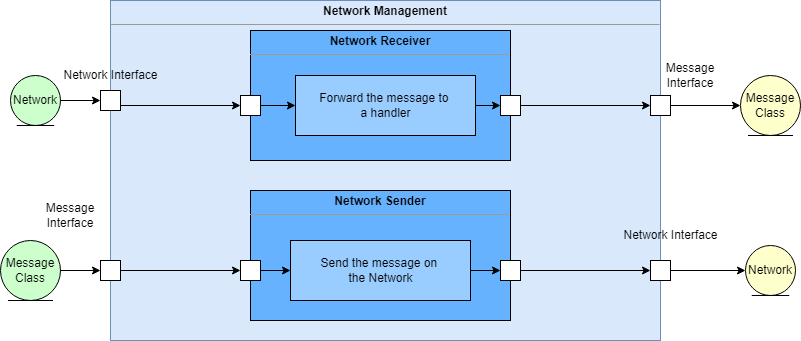

The diagram above was exported from draw.io. Its source (the exported page's mxGraphModel, read from the mxfile embedded in the PNG):
<mxGraphModel dx="997" dy="548" grid="1" gridSize="10" guides="1" tooltips="1" connect="1" arrows="1" fold="1" page="1" pageScale="1" pageWidth="827" pageHeight="1169" math="0" shadow="0">
  <root>
    <mxCell id="0" />
    <mxCell id="1" parent="0" />
    <mxCell id="1-j21piD-MwdcyqxMTBC-3" value="&lt;p style=&quot;margin:0px;margin-top:4px;text-align:center;&quot;&gt;&lt;b&gt;Network Management&lt;/b&gt;&lt;/p&gt;&lt;hr size=&quot;1&quot;&gt;&lt;div style=&quot;height:2px;&quot;&gt;&lt;/div&gt;" style="verticalAlign=top;align=left;overflow=fill;fontSize=12;fontFamily=Helvetica;html=1;fillColor=#dae8fc;strokeColor=#6c8ebf;" vertex="1" parent="1">
      <mxGeometry x="170" y="110" width="550" height="340" as="geometry" />
    </mxCell>
    <mxCell id="1-j21piD-MwdcyqxMTBC-4" value="" style="rounded=0;whiteSpace=wrap;html=1;" vertex="1" parent="1">
      <mxGeometry x="160" y="200" width="20" height="20" as="geometry" />
    </mxCell>
    <mxCell id="1-j21piD-MwdcyqxMTBC-5" value="Network" style="ellipse;shape=umlEntity;whiteSpace=wrap;html=1;fillColor=#CCFFCC;" vertex="1" parent="1">
      <mxGeometry x="70" y="185" width="50" height="50" as="geometry" />
    </mxCell>
    <mxCell id="1-j21piD-MwdcyqxMTBC-6" value="" style="endArrow=classic;html=1;rounded=0;exitX=1;exitY=0.5;exitDx=0;exitDy=0;entryX=0;entryY=0.5;entryDx=0;entryDy=0;" edge="1" parent="1" source="1-j21piD-MwdcyqxMTBC-5" target="1-j21piD-MwdcyqxMTBC-4">
      <mxGeometry width="50" height="50" relative="1" as="geometry">
        <mxPoint x="390" y="340" as="sourcePoint" />
        <mxPoint x="440" y="290" as="targetPoint" />
      </mxGeometry>
    </mxCell>
    <mxCell id="1-j21piD-MwdcyqxMTBC-7" value="Network Interface" style="text;html=1;align=center;verticalAlign=middle;resizable=0;points=[];autosize=1;strokeColor=none;fillColor=none;" vertex="1" parent="1">
      <mxGeometry x="110" y="170" width="120" height="30" as="geometry" />
    </mxCell>
    <mxCell id="1-j21piD-MwdcyqxMTBC-10" value="&lt;p style=&quot;margin:0px;margin-top:4px;text-align:center;&quot;&gt;&lt;b&gt;Network Receiver&lt;/b&gt;&lt;/p&gt;&lt;hr size=&quot;1&quot;&gt;&lt;div style=&quot;height:2px;&quot;&gt;&lt;/div&gt;" style="verticalAlign=top;align=left;overflow=fill;fontSize=12;fontFamily=Helvetica;html=1;fillColor=#66B2FF;" vertex="1" parent="1">
      <mxGeometry x="310" y="140" width="260" height="130" as="geometry" />
    </mxCell>
    <mxCell id="1-j21piD-MwdcyqxMTBC-12" value="Forward the message to&amp;nbsp;&lt;br&gt;a handler" style="html=1;fillColor=#99CCFF;" vertex="1" parent="1">
      <mxGeometry x="355" y="185" width="180" height="60" as="geometry" />
    </mxCell>
    <mxCell id="1-j21piD-MwdcyqxMTBC-13" value="" style="whiteSpace=wrap;html=1;aspect=fixed;" vertex="1" parent="1">
      <mxGeometry x="300" y="205" width="20" height="20" as="geometry" />
    </mxCell>
    <mxCell id="1-j21piD-MwdcyqxMTBC-14" value="" style="endArrow=classic;html=1;rounded=0;exitX=1;exitY=0.5;exitDx=0;exitDy=0;entryX=0;entryY=0.5;entryDx=0;entryDy=0;" edge="1" parent="1" source="1-j21piD-MwdcyqxMTBC-4" target="1-j21piD-MwdcyqxMTBC-13">
      <mxGeometry width="50" height="50" relative="1" as="geometry">
        <mxPoint x="390" y="330" as="sourcePoint" />
        <mxPoint x="440" y="280" as="targetPoint" />
        <Array as="points">
          <mxPoint x="180" y="215" />
        </Array>
      </mxGeometry>
    </mxCell>
    <mxCell id="1-j21piD-MwdcyqxMTBC-15" value="" style="endArrow=classic;html=1;rounded=0;exitX=1;exitY=0.5;exitDx=0;exitDy=0;entryX=0;entryY=0.5;entryDx=0;entryDy=0;" edge="1" parent="1" source="1-j21piD-MwdcyqxMTBC-13" target="1-j21piD-MwdcyqxMTBC-12">
      <mxGeometry width="50" height="50" relative="1" as="geometry">
        <mxPoint x="390" y="330" as="sourcePoint" />
        <mxPoint x="440" y="280" as="targetPoint" />
      </mxGeometry>
    </mxCell>
    <mxCell id="1-j21piD-MwdcyqxMTBC-16" value="" style="whiteSpace=wrap;html=1;aspect=fixed;" vertex="1" parent="1">
      <mxGeometry x="560" y="205" width="20" height="20" as="geometry" />
    </mxCell>
    <mxCell id="1-j21piD-MwdcyqxMTBC-18" value="" style="endArrow=classic;html=1;rounded=0;entryX=0;entryY=0.5;entryDx=0;entryDy=0;exitX=1;exitY=0.5;exitDx=0;exitDy=0;" edge="1" parent="1" source="1-j21piD-MwdcyqxMTBC-12" target="1-j21piD-MwdcyqxMTBC-16">
      <mxGeometry width="50" height="50" relative="1" as="geometry">
        <mxPoint x="390" y="330" as="sourcePoint" />
        <mxPoint x="440" y="280" as="targetPoint" />
      </mxGeometry>
    </mxCell>
    <mxCell id="1-j21piD-MwdcyqxMTBC-19" value="" style="whiteSpace=wrap;html=1;aspect=fixed;" vertex="1" parent="1">
      <mxGeometry x="710" y="205" width="20" height="20" as="geometry" />
    </mxCell>
    <mxCell id="1-j21piD-MwdcyqxMTBC-20" value="" style="endArrow=classic;html=1;rounded=0;entryX=0;entryY=0.5;entryDx=0;entryDy=0;exitX=1;exitY=0.5;exitDx=0;exitDy=0;" edge="1" parent="1" source="1-j21piD-MwdcyqxMTBC-16" target="1-j21piD-MwdcyqxMTBC-19">
      <mxGeometry width="50" height="50" relative="1" as="geometry">
        <mxPoint x="390" y="330" as="sourcePoint" />
        <mxPoint x="440" y="280" as="targetPoint" />
      </mxGeometry>
    </mxCell>
    <mxCell id="1-j21piD-MwdcyqxMTBC-21" value="Message Interface" style="text;html=1;strokeColor=none;fillColor=none;align=center;verticalAlign=middle;whiteSpace=wrap;rounded=0;" vertex="1" parent="1">
      <mxGeometry x="720" y="170" width="60" height="30" as="geometry" />
    </mxCell>
    <mxCell id="1-j21piD-MwdcyqxMTBC-22" value="Message&lt;br&gt;Class" style="ellipse;shape=umlEntity;whiteSpace=wrap;html=1;fillColor=#FFFFCC;" vertex="1" parent="1">
      <mxGeometry x="800" y="185" width="60" height="60" as="geometry" />
    </mxCell>
    <mxCell id="1-j21piD-MwdcyqxMTBC-23" value="" style="endArrow=classic;html=1;rounded=0;entryX=0;entryY=0.5;entryDx=0;entryDy=0;exitX=1;exitY=0.5;exitDx=0;exitDy=0;" edge="1" parent="1" source="1-j21piD-MwdcyqxMTBC-19" target="1-j21piD-MwdcyqxMTBC-22">
      <mxGeometry width="50" height="50" relative="1" as="geometry">
        <mxPoint x="390" y="330" as="sourcePoint" />
        <mxPoint x="440" y="280" as="targetPoint" />
      </mxGeometry>
    </mxCell>
    <mxCell id="1-j21piD-MwdcyqxMTBC-24" value="&lt;p style=&quot;margin:0px;margin-top:4px;text-align:center;&quot;&gt;&lt;b&gt;Network Sender&lt;/b&gt;&lt;/p&gt;&lt;hr size=&quot;1&quot;&gt;&lt;div style=&quot;height:2px;&quot;&gt;&lt;/div&gt;" style="verticalAlign=top;align=left;overflow=fill;fontSize=12;fontFamily=Helvetica;html=1;fillColor=#66B2FF;" vertex="1" parent="1">
      <mxGeometry x="310" y="300" width="260" height="130" as="geometry" />
    </mxCell>
    <mxCell id="1-j21piD-MwdcyqxMTBC-26" value="Message&lt;br&gt;Class" style="ellipse;shape=umlEntity;whiteSpace=wrap;html=1;fillColor=#CCFFCC;" vertex="1" parent="1">
      <mxGeometry x="60" y="350" width="60" height="60" as="geometry" />
    </mxCell>
    <mxCell id="1-j21piD-MwdcyqxMTBC-27" value="" style="rounded=0;whiteSpace=wrap;html=1;" vertex="1" parent="1">
      <mxGeometry x="160" y="370" width="20" height="20" as="geometry" />
    </mxCell>
    <mxCell id="1-j21piD-MwdcyqxMTBC-28" value="Send the message on&amp;nbsp;&lt;br&gt;the Network" style="html=1;fillColor=#99CCFF;" vertex="1" parent="1">
      <mxGeometry x="350" y="350" width="180" height="60" as="geometry" />
    </mxCell>
    <mxCell id="1-j21piD-MwdcyqxMTBC-29" value="" style="whiteSpace=wrap;html=1;aspect=fixed;" vertex="1" parent="1">
      <mxGeometry x="300" y="370" width="20" height="20" as="geometry" />
    </mxCell>
    <mxCell id="1-j21piD-MwdcyqxMTBC-30" value="" style="whiteSpace=wrap;html=1;aspect=fixed;" vertex="1" parent="1">
      <mxGeometry x="560" y="370" width="20" height="20" as="geometry" />
    </mxCell>
    <mxCell id="1-j21piD-MwdcyqxMTBC-31" value="" style="whiteSpace=wrap;html=1;aspect=fixed;" vertex="1" parent="1">
      <mxGeometry x="710" y="370" width="20" height="20" as="geometry" />
    </mxCell>
    <mxCell id="1-j21piD-MwdcyqxMTBC-32" value="Network" style="ellipse;shape=umlEntity;whiteSpace=wrap;html=1;fillColor=#FFFFCC;" vertex="1" parent="1">
      <mxGeometry x="805" y="355" width="50" height="50" as="geometry" />
    </mxCell>
    <mxCell id="1-j21piD-MwdcyqxMTBC-33" value="Network Interface" style="text;html=1;align=center;verticalAlign=middle;resizable=0;points=[];autosize=1;strokeColor=none;fillColor=none;" vertex="1" parent="1">
      <mxGeometry x="670" y="330" width="120" height="30" as="geometry" />
    </mxCell>
    <mxCell id="1-j21piD-MwdcyqxMTBC-34" value="Message Interface" style="text;html=1;strokeColor=none;fillColor=none;align=center;verticalAlign=middle;whiteSpace=wrap;rounded=0;" vertex="1" parent="1">
      <mxGeometry x="100" y="310" width="60" height="30" as="geometry" />
    </mxCell>
    <mxCell id="1-j21piD-MwdcyqxMTBC-35" value="" style="endArrow=classic;html=1;rounded=0;exitX=1;exitY=0.5;exitDx=0;exitDy=0;entryX=0;entryY=0.5;entryDx=0;entryDy=0;" edge="1" parent="1" source="1-j21piD-MwdcyqxMTBC-26" target="1-j21piD-MwdcyqxMTBC-27">
      <mxGeometry width="50" height="50" relative="1" as="geometry">
        <mxPoint x="390" y="330" as="sourcePoint" />
        <mxPoint x="440" y="280" as="targetPoint" />
      </mxGeometry>
    </mxCell>
    <mxCell id="1-j21piD-MwdcyqxMTBC-36" value="" style="endArrow=classic;html=1;rounded=0;exitX=1;exitY=0.5;exitDx=0;exitDy=0;entryX=0;entryY=0.5;entryDx=0;entryDy=0;" edge="1" parent="1" source="1-j21piD-MwdcyqxMTBC-27" target="1-j21piD-MwdcyqxMTBC-29">
      <mxGeometry width="50" height="50" relative="1" as="geometry">
        <mxPoint x="390" y="330" as="sourcePoint" />
        <mxPoint x="440" y="280" as="targetPoint" />
      </mxGeometry>
    </mxCell>
    <mxCell id="1-j21piD-MwdcyqxMTBC-37" value="" style="endArrow=classic;html=1;rounded=0;exitX=1;exitY=0.5;exitDx=0;exitDy=0;entryX=0;entryY=0.5;entryDx=0;entryDy=0;" edge="1" parent="1" source="1-j21piD-MwdcyqxMTBC-29" target="1-j21piD-MwdcyqxMTBC-28">
      <mxGeometry width="50" height="50" relative="1" as="geometry">
        <mxPoint x="390" y="330" as="sourcePoint" />
        <mxPoint x="440" y="280" as="targetPoint" />
      </mxGeometry>
    </mxCell>
    <mxCell id="1-j21piD-MwdcyqxMTBC-38" value="" style="endArrow=classic;html=1;rounded=0;exitX=1;exitY=0.5;exitDx=0;exitDy=0;entryX=0;entryY=0.5;entryDx=0;entryDy=0;" edge="1" parent="1" source="1-j21piD-MwdcyqxMTBC-28" target="1-j21piD-MwdcyqxMTBC-30">
      <mxGeometry width="50" height="50" relative="1" as="geometry">
        <mxPoint x="390" y="330" as="sourcePoint" />
        <mxPoint x="440" y="280" as="targetPoint" />
      </mxGeometry>
    </mxCell>
    <mxCell id="1-j21piD-MwdcyqxMTBC-39" value="" style="endArrow=classic;html=1;rounded=0;exitX=1;exitY=0.5;exitDx=0;exitDy=0;entryX=0;entryY=0.5;entryDx=0;entryDy=0;" edge="1" parent="1" source="1-j21piD-MwdcyqxMTBC-30" target="1-j21piD-MwdcyqxMTBC-31">
      <mxGeometry width="50" height="50" relative="1" as="geometry">
        <mxPoint x="390" y="330" as="sourcePoint" />
        <mxPoint x="440" y="280" as="targetPoint" />
      </mxGeometry>
    </mxCell>
    <mxCell id="1-j21piD-MwdcyqxMTBC-40" value="" style="endArrow=classic;html=1;rounded=0;exitX=1;exitY=0.5;exitDx=0;exitDy=0;entryX=0;entryY=0.5;entryDx=0;entryDy=0;" edge="1" parent="1" source="1-j21piD-MwdcyqxMTBC-31" target="1-j21piD-MwdcyqxMTBC-32">
      <mxGeometry width="50" height="50" relative="1" as="geometry">
        <mxPoint x="390" y="330" as="sourcePoint" />
        <mxPoint x="440" y="280" as="targetPoint" />
      </mxGeometry>
    </mxCell>
  </root>
</mxGraphModel>